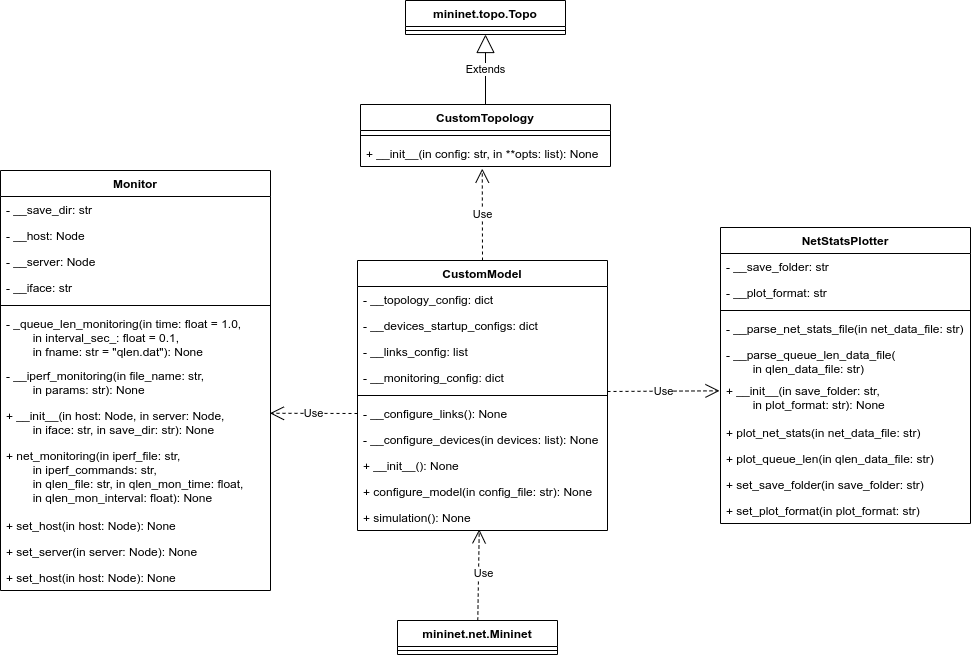

The diagram above was exported from draw.io. Its source (the exported page's mxGraphModel, read from the mxfile embedded in the PNG):
<mxGraphModel dx="513" dy="1223" grid="1" gridSize="10" guides="1" tooltips="1" connect="1" arrows="1" fold="1" page="1" pageScale="1" pageWidth="3300" pageHeight="4681" math="0" shadow="0">
  <root>
    <mxCell id="0" />
    <mxCell id="1" parent="0" />
    <mxCell id="wW9mqcrx-kG7mPBO1CSi-2" value="CustomModel" style="swimlane;fontStyle=1;align=center;verticalAlign=top;childLayout=stackLayout;horizontal=1;startSize=26;horizontalStack=0;resizeParent=1;resizeParentMax=0;resizeLast=0;collapsible=1;marginBottom=0;" vertex="1" parent="1">
      <mxGeometry x="487" y="350" width="250" height="270" as="geometry">
        <mxRectangle x="120" y="150" width="110" height="26" as="alternateBounds" />
      </mxGeometry>
    </mxCell>
    <mxCell id="wW9mqcrx-kG7mPBO1CSi-3" value="- __topology_config: dict" style="text;strokeColor=none;fillColor=none;align=left;verticalAlign=top;spacingLeft=4;spacingRight=4;overflow=hidden;rotatable=0;points=[[0,0.5],[1,0.5]];portConstraint=eastwest;" vertex="1" parent="wW9mqcrx-kG7mPBO1CSi-2">
      <mxGeometry y="26" width="250" height="26" as="geometry" />
    </mxCell>
    <mxCell id="wW9mqcrx-kG7mPBO1CSi-6" value="- __devices_startup_configs: dict" style="text;strokeColor=none;fillColor=none;align=left;verticalAlign=top;spacingLeft=4;spacingRight=4;overflow=hidden;rotatable=0;points=[[0,0.5],[1,0.5]];portConstraint=eastwest;" vertex="1" parent="wW9mqcrx-kG7mPBO1CSi-2">
      <mxGeometry y="52" width="250" height="26" as="geometry" />
    </mxCell>
    <mxCell id="wW9mqcrx-kG7mPBO1CSi-8" value="- __links_config: list" style="text;strokeColor=none;fillColor=none;align=left;verticalAlign=top;spacingLeft=4;spacingRight=4;overflow=hidden;rotatable=0;points=[[0,0.5],[1,0.5]];portConstraint=eastwest;" vertex="1" parent="wW9mqcrx-kG7mPBO1CSi-2">
      <mxGeometry y="78" width="250" height="26" as="geometry" />
    </mxCell>
    <mxCell id="wW9mqcrx-kG7mPBO1CSi-7" value="- __monitoring_config: dict" style="text;strokeColor=none;fillColor=none;align=left;verticalAlign=top;spacingLeft=4;spacingRight=4;overflow=hidden;rotatable=0;points=[[0,0.5],[1,0.5]];portConstraint=eastwest;" vertex="1" parent="wW9mqcrx-kG7mPBO1CSi-2">
      <mxGeometry y="104" width="250" height="26" as="geometry" />
    </mxCell>
    <mxCell id="wW9mqcrx-kG7mPBO1CSi-4" value="" style="line;strokeWidth=1;fillColor=none;align=left;verticalAlign=middle;spacingTop=-1;spacingLeft=3;spacingRight=3;rotatable=0;labelPosition=right;points=[];portConstraint=eastwest;" vertex="1" parent="wW9mqcrx-kG7mPBO1CSi-2">
      <mxGeometry y="130" width="250" height="10" as="geometry" />
    </mxCell>
    <mxCell id="wW9mqcrx-kG7mPBO1CSi-11" value="- __configure_links(): None" style="text;strokeColor=none;fillColor=none;align=left;verticalAlign=top;spacingLeft=4;spacingRight=4;overflow=hidden;rotatable=0;points=[[0,0.5],[1,0.5]];portConstraint=eastwest;" vertex="1" parent="wW9mqcrx-kG7mPBO1CSi-2">
      <mxGeometry y="140" width="250" height="26" as="geometry" />
    </mxCell>
    <mxCell id="wW9mqcrx-kG7mPBO1CSi-12" value="- __configure_devices(in devices: list): None" style="text;strokeColor=none;fillColor=none;align=left;verticalAlign=top;spacingLeft=4;spacingRight=4;overflow=hidden;rotatable=0;points=[[0,0.5],[1,0.5]];portConstraint=eastwest;" vertex="1" parent="wW9mqcrx-kG7mPBO1CSi-2">
      <mxGeometry y="166" width="250" height="26" as="geometry" />
    </mxCell>
    <mxCell id="wW9mqcrx-kG7mPBO1CSi-23" value="+ __init__(): None" style="text;strokeColor=none;fillColor=none;align=left;verticalAlign=top;spacingLeft=4;spacingRight=4;overflow=hidden;rotatable=0;points=[[0,0.5],[1,0.5]];portConstraint=eastwest;" vertex="1" parent="wW9mqcrx-kG7mPBO1CSi-2">
      <mxGeometry y="192" width="250" height="26" as="geometry" />
    </mxCell>
    <mxCell id="wW9mqcrx-kG7mPBO1CSi-5" value="+ configure_model(in config_file: str): None" style="text;strokeColor=none;fillColor=none;align=left;verticalAlign=top;spacingLeft=4;spacingRight=4;overflow=hidden;rotatable=0;points=[[0,0.5],[1,0.5]];portConstraint=eastwest;" vertex="1" parent="wW9mqcrx-kG7mPBO1CSi-2">
      <mxGeometry y="218" width="250" height="26" as="geometry" />
    </mxCell>
    <mxCell id="wW9mqcrx-kG7mPBO1CSi-10" value="+ simulation(): None" style="text;strokeColor=none;fillColor=none;align=left;verticalAlign=top;spacingLeft=4;spacingRight=4;overflow=hidden;rotatable=0;points=[[0,0.5],[1,0.5]];portConstraint=eastwest;" vertex="1" parent="wW9mqcrx-kG7mPBO1CSi-2">
      <mxGeometry y="244" width="250" height="26" as="geometry" />
    </mxCell>
    <mxCell id="wW9mqcrx-kG7mPBO1CSi-13" value="Monitor" style="swimlane;fontStyle=1;align=center;verticalAlign=top;childLayout=stackLayout;horizontal=1;startSize=26;horizontalStack=0;resizeParent=1;resizeParentMax=0;resizeLast=0;collapsible=1;marginBottom=0;" vertex="1" parent="1">
      <mxGeometry x="130" y="260" width="270" height="420" as="geometry">
        <mxRectangle x="120" y="150" width="110" height="26" as="alternateBounds" />
      </mxGeometry>
    </mxCell>
    <mxCell id="wW9mqcrx-kG7mPBO1CSi-14" value="- __save_dir: str" style="text;strokeColor=none;fillColor=none;align=left;verticalAlign=top;spacingLeft=4;spacingRight=4;overflow=hidden;rotatable=0;points=[[0,0.5],[1,0.5]];portConstraint=eastwest;" vertex="1" parent="wW9mqcrx-kG7mPBO1CSi-13">
      <mxGeometry y="26" width="270" height="26" as="geometry" />
    </mxCell>
    <mxCell id="wW9mqcrx-kG7mPBO1CSi-15" value="- __host: Node " style="text;strokeColor=none;fillColor=none;align=left;verticalAlign=top;spacingLeft=4;spacingRight=4;overflow=hidden;rotatable=0;points=[[0,0.5],[1,0.5]];portConstraint=eastwest;" vertex="1" parent="wW9mqcrx-kG7mPBO1CSi-13">
      <mxGeometry y="52" width="270" height="26" as="geometry" />
    </mxCell>
    <mxCell id="wW9mqcrx-kG7mPBO1CSi-25" value="- __server: Node " style="text;strokeColor=none;fillColor=none;align=left;verticalAlign=top;spacingLeft=4;spacingRight=4;overflow=hidden;rotatable=0;points=[[0,0.5],[1,0.5]];portConstraint=eastwest;" vertex="1" parent="wW9mqcrx-kG7mPBO1CSi-13">
      <mxGeometry y="78" width="270" height="26" as="geometry" />
    </mxCell>
    <mxCell id="wW9mqcrx-kG7mPBO1CSi-16" value="- __iface: str" style="text;strokeColor=none;fillColor=none;align=left;verticalAlign=top;spacingLeft=4;spacingRight=4;overflow=hidden;rotatable=0;points=[[0,0.5],[1,0.5]];portConstraint=eastwest;" vertex="1" parent="wW9mqcrx-kG7mPBO1CSi-13">
      <mxGeometry y="104" width="270" height="26" as="geometry" />
    </mxCell>
    <mxCell id="wW9mqcrx-kG7mPBO1CSi-18" value="" style="line;strokeWidth=1;fillColor=none;align=left;verticalAlign=middle;spacingTop=-1;spacingLeft=3;spacingRight=3;rotatable=0;labelPosition=right;points=[];portConstraint=eastwest;" vertex="1" parent="wW9mqcrx-kG7mPBO1CSi-13">
      <mxGeometry y="130" width="270" height="10" as="geometry" />
    </mxCell>
    <mxCell id="wW9mqcrx-kG7mPBO1CSi-30" value="- _queue_len_monitoring(in time: float = 1.0, &#10;        in interval_sec_: float = 0.1, &#10;        in fname: str = &quot;qlen.dat&quot;): None" style="text;strokeColor=none;fillColor=none;align=left;verticalAlign=top;spacingLeft=4;spacingRight=4;overflow=hidden;rotatable=0;points=[[0,0.5],[1,0.5]];portConstraint=eastwest;" vertex="1" parent="wW9mqcrx-kG7mPBO1CSi-13">
      <mxGeometry y="140" width="270" height="52" as="geometry" />
    </mxCell>
    <mxCell id="wW9mqcrx-kG7mPBO1CSi-31" value="- __iperf_monitoring(in file_name: str, &#10;        in params: str): None" style="text;strokeColor=none;fillColor=none;align=left;verticalAlign=top;spacingLeft=4;spacingRight=4;overflow=hidden;rotatable=0;points=[[0,0.5],[1,0.5]];portConstraint=eastwest;" vertex="1" parent="wW9mqcrx-kG7mPBO1CSi-13">
      <mxGeometry y="192" width="270" height="40" as="geometry" />
    </mxCell>
    <mxCell id="wW9mqcrx-kG7mPBO1CSi-24" value="+ __init__(in host: Node, in server: Node,&#10;        in iface: str, in save_dir: str): None" style="text;strokeColor=none;fillColor=none;align=left;verticalAlign=top;spacingLeft=4;spacingRight=4;overflow=hidden;rotatable=0;points=[[0,0.5],[1,0.5]];portConstraint=eastwest;" vertex="1" parent="wW9mqcrx-kG7mPBO1CSi-13">
      <mxGeometry y="232" width="270" height="40" as="geometry" />
    </mxCell>
    <mxCell id="wW9mqcrx-kG7mPBO1CSi-28" value="+ net_monitoring(in iperf_file: str, &#10;        in iperf_commands: str, &#10;        in qlen_file: str, in qlen_mon_time: float, &#10;        in qlen_mon_interval: float): None" style="text;strokeColor=none;fillColor=none;align=left;verticalAlign=top;spacingLeft=4;spacingRight=4;overflow=hidden;rotatable=0;points=[[0,0.5],[1,0.5]];portConstraint=eastwest;" vertex="1" parent="wW9mqcrx-kG7mPBO1CSi-13">
      <mxGeometry y="272" width="270" height="70" as="geometry" />
    </mxCell>
    <mxCell id="wW9mqcrx-kG7mPBO1CSi-27" value="+ set_host(in host: Node): None" style="text;strokeColor=none;fillColor=none;align=left;verticalAlign=top;spacingLeft=4;spacingRight=4;overflow=hidden;rotatable=0;points=[[0,0.5],[1,0.5]];portConstraint=eastwest;" vertex="1" parent="wW9mqcrx-kG7mPBO1CSi-13">
      <mxGeometry y="342" width="270" height="26" as="geometry" />
    </mxCell>
    <mxCell id="wW9mqcrx-kG7mPBO1CSi-26" value="+ set_server(in server: Node): None" style="text;strokeColor=none;fillColor=none;align=left;verticalAlign=top;spacingLeft=4;spacingRight=4;overflow=hidden;rotatable=0;points=[[0,0.5],[1,0.5]];portConstraint=eastwest;" vertex="1" parent="wW9mqcrx-kG7mPBO1CSi-13">
      <mxGeometry y="368" width="270" height="26" as="geometry" />
    </mxCell>
    <mxCell id="wW9mqcrx-kG7mPBO1CSi-29" value="+ set_host(in host: Node): None" style="text;strokeColor=none;fillColor=none;align=left;verticalAlign=top;spacingLeft=4;spacingRight=4;overflow=hidden;rotatable=0;points=[[0,0.5],[1,0.5]];portConstraint=eastwest;" vertex="1" parent="wW9mqcrx-kG7mPBO1CSi-13">
      <mxGeometry y="394" width="270" height="26" as="geometry" />
    </mxCell>
    <mxCell id="wW9mqcrx-kG7mPBO1CSi-32" value="NetStatsPlotter" style="swimlane;fontStyle=1;align=center;verticalAlign=top;childLayout=stackLayout;horizontal=1;startSize=26;horizontalStack=0;resizeParent=1;resizeParentMax=0;resizeLast=0;collapsible=1;marginBottom=0;" vertex="1" parent="1">
      <mxGeometry x="850" y="317" width="250" height="296" as="geometry">
        <mxRectangle x="120" y="150" width="110" height="26" as="alternateBounds" />
      </mxGeometry>
    </mxCell>
    <mxCell id="wW9mqcrx-kG7mPBO1CSi-33" value="- __save_folder: str" style="text;strokeColor=none;fillColor=none;align=left;verticalAlign=top;spacingLeft=4;spacingRight=4;overflow=hidden;rotatable=0;points=[[0,0.5],[1,0.5]];portConstraint=eastwest;" vertex="1" parent="wW9mqcrx-kG7mPBO1CSi-32">
      <mxGeometry y="26" width="250" height="26" as="geometry" />
    </mxCell>
    <mxCell id="wW9mqcrx-kG7mPBO1CSi-34" value="- __plot_format: str" style="text;strokeColor=none;fillColor=none;align=left;verticalAlign=top;spacingLeft=4;spacingRight=4;overflow=hidden;rotatable=0;points=[[0,0.5],[1,0.5]];portConstraint=eastwest;" vertex="1" parent="wW9mqcrx-kG7mPBO1CSi-32">
      <mxGeometry y="52" width="250" height="26" as="geometry" />
    </mxCell>
    <mxCell id="wW9mqcrx-kG7mPBO1CSi-37" value="" style="line;strokeWidth=1;fillColor=none;align=left;verticalAlign=middle;spacingTop=-1;spacingLeft=3;spacingRight=3;rotatable=0;labelPosition=right;points=[];portConstraint=eastwest;" vertex="1" parent="wW9mqcrx-kG7mPBO1CSi-32">
      <mxGeometry y="78" width="250" height="10" as="geometry" />
    </mxCell>
    <mxCell id="wW9mqcrx-kG7mPBO1CSi-46" value="- __parse_net_stats_file(in net_data_file: str)" style="text;strokeColor=none;fillColor=none;align=left;verticalAlign=top;spacingLeft=4;spacingRight=4;overflow=hidden;rotatable=0;points=[[0,0.5],[1,0.5]];portConstraint=eastwest;" vertex="1" parent="wW9mqcrx-kG7mPBO1CSi-32">
      <mxGeometry y="88" width="250" height="26" as="geometry" />
    </mxCell>
    <mxCell id="wW9mqcrx-kG7mPBO1CSi-47" value="- __parse_queue_len_data_file(&#10;        in qlen_data_file: str)" style="text;strokeColor=none;fillColor=none;align=left;verticalAlign=top;spacingLeft=4;spacingRight=4;overflow=hidden;rotatable=0;points=[[0,0.5],[1,0.5]];portConstraint=eastwest;" vertex="1" parent="wW9mqcrx-kG7mPBO1CSi-32">
      <mxGeometry y="114" width="250" height="36" as="geometry" />
    </mxCell>
    <mxCell id="wW9mqcrx-kG7mPBO1CSi-38" value="+ __init__(in save_folder: str, &#10;        in plot_format: str): None" style="text;strokeColor=none;fillColor=none;align=left;verticalAlign=top;spacingLeft=4;spacingRight=4;overflow=hidden;rotatable=0;points=[[0,0.5],[1,0.5]];portConstraint=eastwest;" vertex="1" parent="wW9mqcrx-kG7mPBO1CSi-32">
      <mxGeometry y="150" width="250" height="42" as="geometry" />
    </mxCell>
    <mxCell id="wW9mqcrx-kG7mPBO1CSi-44" value="+ plot_net_stats(in net_data_file: str)" style="text;strokeColor=none;fillColor=none;align=left;verticalAlign=top;spacingLeft=4;spacingRight=4;overflow=hidden;rotatable=0;points=[[0,0.5],[1,0.5]];portConstraint=eastwest;" vertex="1" parent="wW9mqcrx-kG7mPBO1CSi-32">
      <mxGeometry y="192" width="250" height="26" as="geometry" />
    </mxCell>
    <mxCell id="wW9mqcrx-kG7mPBO1CSi-45" value="+ plot_queue_len(in qlen_data_file: str)" style="text;strokeColor=none;fillColor=none;align=left;verticalAlign=top;spacingLeft=4;spacingRight=4;overflow=hidden;rotatable=0;points=[[0,0.5],[1,0.5]];portConstraint=eastwest;" vertex="1" parent="wW9mqcrx-kG7mPBO1CSi-32">
      <mxGeometry y="218" width="250" height="26" as="geometry" />
    </mxCell>
    <mxCell id="wW9mqcrx-kG7mPBO1CSi-42" value="+ set_save_folder(in save_folder: str)" style="text;strokeColor=none;fillColor=none;align=left;verticalAlign=top;spacingLeft=4;spacingRight=4;overflow=hidden;rotatable=0;points=[[0,0.5],[1,0.5]];portConstraint=eastwest;" vertex="1" parent="wW9mqcrx-kG7mPBO1CSi-32">
      <mxGeometry y="244" width="250" height="26" as="geometry" />
    </mxCell>
    <mxCell id="wW9mqcrx-kG7mPBO1CSi-43" value="+ set_plot_format(in plot_format: str)" style="text;strokeColor=none;fillColor=none;align=left;verticalAlign=top;spacingLeft=4;spacingRight=4;overflow=hidden;rotatable=0;points=[[0,0.5],[1,0.5]];portConstraint=eastwest;" vertex="1" parent="wW9mqcrx-kG7mPBO1CSi-32">
      <mxGeometry y="270" width="250" height="26" as="geometry" />
    </mxCell>
    <mxCell id="wW9mqcrx-kG7mPBO1CSi-49" value="CustomTopology" style="swimlane;fontStyle=1;align=center;verticalAlign=top;childLayout=stackLayout;horizontal=1;startSize=26;horizontalStack=0;resizeParent=1;resizeParentMax=0;resizeLast=0;collapsible=1;marginBottom=0;" vertex="1" parent="1">
      <mxGeometry x="490" y="194" width="250" height="62" as="geometry">
        <mxRectangle x="120" y="150" width="110" height="26" as="alternateBounds" />
      </mxGeometry>
    </mxCell>
    <mxCell id="wW9mqcrx-kG7mPBO1CSi-54" value="" style="line;strokeWidth=1;fillColor=none;align=left;verticalAlign=middle;spacingTop=-1;spacingLeft=3;spacingRight=3;rotatable=0;labelPosition=right;points=[];portConstraint=eastwest;" vertex="1" parent="wW9mqcrx-kG7mPBO1CSi-49">
      <mxGeometry y="26" width="250" height="10" as="geometry" />
    </mxCell>
    <mxCell id="wW9mqcrx-kG7mPBO1CSi-59" value="+ __init__(in config: str, in **opts: list): None" style="text;strokeColor=none;fillColor=none;align=left;verticalAlign=top;spacingLeft=4;spacingRight=4;overflow=hidden;rotatable=0;points=[[0,0.5],[1,0.5]];portConstraint=eastwest;" vertex="1" parent="wW9mqcrx-kG7mPBO1CSi-49">
      <mxGeometry y="36" width="250" height="26" as="geometry" />
    </mxCell>
    <mxCell id="wW9mqcrx-kG7mPBO1CSi-65" value="mininet.topo.Topo" style="swimlane;fontStyle=1;align=center;verticalAlign=top;childLayout=stackLayout;horizontal=1;startSize=26;horizontalStack=0;resizeParent=1;resizeParentMax=0;resizeLast=0;collapsible=1;marginBottom=0;fontColor=none;" vertex="1" parent="1">
      <mxGeometry x="535" y="90" width="160" height="34" as="geometry" />
    </mxCell>
    <mxCell id="wW9mqcrx-kG7mPBO1CSi-67" value="" style="line;strokeWidth=1;fillColor=none;align=left;verticalAlign=middle;spacingTop=-1;spacingLeft=3;spacingRight=3;rotatable=0;labelPosition=right;points=[];portConstraint=eastwest;fontColor=none;" vertex="1" parent="wW9mqcrx-kG7mPBO1CSi-65">
      <mxGeometry y="26" width="160" height="8" as="geometry" />
    </mxCell>
    <mxCell id="wW9mqcrx-kG7mPBO1CSi-72" value="Extends" style="endArrow=block;endSize=16;endFill=0;html=1;rounded=0;fontColor=none;entryX=0.5;entryY=1;entryDx=0;entryDy=0;exitX=0.5;exitY=0;exitDx=0;exitDy=0;" edge="1" parent="1" source="wW9mqcrx-kG7mPBO1CSi-49" target="wW9mqcrx-kG7mPBO1CSi-65">
      <mxGeometry width="160" relative="1" as="geometry">
        <mxPoint x="505" y="661" as="sourcePoint" />
        <mxPoint x="665" y="661" as="targetPoint" />
      </mxGeometry>
    </mxCell>
    <mxCell id="wW9mqcrx-kG7mPBO1CSi-77" value="Use" style="endArrow=open;endSize=12;dashed=1;html=1;rounded=0;fontColor=none;exitX=0.5;exitY=0;exitDx=0;exitDy=0;entryX=0.487;entryY=1.083;entryDx=0;entryDy=0;entryPerimeter=0;" edge="1" parent="1" source="wW9mqcrx-kG7mPBO1CSi-2" target="wW9mqcrx-kG7mPBO1CSi-59">
      <mxGeometry width="160" relative="1" as="geometry">
        <mxPoint x="487" y="237.01" as="sourcePoint" />
        <mxPoint x="618" y="206" as="targetPoint" />
      </mxGeometry>
    </mxCell>
    <mxCell id="wW9mqcrx-kG7mPBO1CSi-79" value="Use" style="endArrow=open;endSize=12;dashed=1;html=1;rounded=0;fontColor=none;exitX=1;exitY=1.038;exitDx=0;exitDy=0;entryX=-0.004;entryY=0.317;entryDx=0;entryDy=0;exitPerimeter=0;entryPerimeter=0;" edge="1" parent="1" source="wW9mqcrx-kG7mPBO1CSi-7" target="wW9mqcrx-kG7mPBO1CSi-38">
      <mxGeometry width="160" relative="1" as="geometry">
        <mxPoint x="507" y="257.01" as="sourcePoint" />
        <mxPoint x="790" y="312" as="targetPoint" />
      </mxGeometry>
    </mxCell>
    <mxCell id="wW9mqcrx-kG7mPBO1CSi-80" value="Use" style="endArrow=open;endSize=12;dashed=1;html=1;rounded=0;fontColor=none;exitX=0;exitY=0.5;exitDx=0;exitDy=0;entryX=0.998;entryY=0.269;entryDx=0;entryDy=0;entryPerimeter=0;" edge="1" parent="1" source="wW9mqcrx-kG7mPBO1CSi-11" target="wW9mqcrx-kG7mPBO1CSi-24">
      <mxGeometry width="160" relative="1" as="geometry">
        <mxPoint x="517" y="267.01" as="sourcePoint" />
        <mxPoint x="800" y="322" as="targetPoint" />
      </mxGeometry>
    </mxCell>
    <mxCell id="wW9mqcrx-kG7mPBO1CSi-82" value="mininet.net.Mininet" style="swimlane;fontStyle=1;align=center;verticalAlign=top;childLayout=stackLayout;horizontal=1;startSize=26;horizontalStack=0;resizeParent=1;resizeParentMax=0;resizeLast=0;collapsible=1;marginBottom=0;fontColor=none;" vertex="1" parent="1">
      <mxGeometry x="527" y="710" width="160" height="34" as="geometry" />
    </mxCell>
    <mxCell id="wW9mqcrx-kG7mPBO1CSi-83" value="" style="line;strokeWidth=1;fillColor=none;align=left;verticalAlign=middle;spacingTop=-1;spacingLeft=3;spacingRight=3;rotatable=0;labelPosition=right;points=[];portConstraint=eastwest;fontColor=none;" vertex="1" parent="wW9mqcrx-kG7mPBO1CSi-82">
      <mxGeometry y="26" width="160" height="8" as="geometry" />
    </mxCell>
    <mxCell id="wW9mqcrx-kG7mPBO1CSi-86" value="Use" style="endArrow=open;endSize=12;dashed=1;html=1;rounded=0;fontColor=none;entryX=0.487;entryY=0.957;entryDx=0;entryDy=0;entryPerimeter=0;" edge="1" parent="1" source="wW9mqcrx-kG7mPBO1CSi-82" target="wW9mqcrx-kG7mPBO1CSi-10">
      <mxGeometry x="0.0364" y="-5" width="160" relative="1" as="geometry">
        <mxPoint x="579.9999999999998" y="994" as="sourcePoint" />
        <mxPoint x="620" y="640" as="targetPoint" />
        <mxPoint as="offset" />
      </mxGeometry>
    </mxCell>
  </root>
</mxGraphModel>